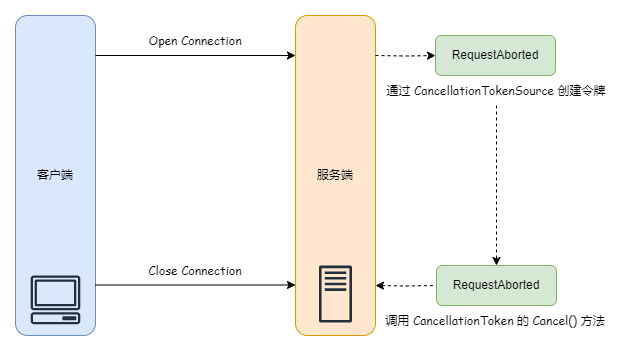

The diagram above was exported from draw.io. Its source (the exported page's mxGraphModel, read from the mxfile embedded in the PNG):
<mxGraphModel dx="1102" dy="702" grid="1" gridSize="10" guides="1" tooltips="1" connect="1" arrows="1" fold="1" page="1" pageScale="1" pageWidth="850" pageHeight="1100" math="0" shadow="0">
  <root>
    <mxCell id="0" />
    <mxCell id="1" parent="0" />
    <mxCell id="EakrzvKqewn2gxJNHgOa-1" value="客户端" style="rounded=1;whiteSpace=wrap;html=1;strokeColor=#6c8ebf;shadow=0;fillColor=#dae8fc;" parent="1" vertex="1">
      <mxGeometry x="80" y="200" width="80" height="320" as="geometry" />
    </mxCell>
    <mxCell id="EakrzvKqewn2gxJNHgOa-2" value="服务端" style="rounded=1;whiteSpace=wrap;html=1;fillColor=#ffe6cc;strokeColor=#d79b00;" parent="1" vertex="1">
      <mxGeometry x="360" y="200" width="80" height="320" as="geometry" />
    </mxCell>
    <mxCell id="EakrzvKqewn2gxJNHgOa-13" style="edgeStyle=orthogonalEdgeStyle;rounded=0;orthogonalLoop=1;jettySize=auto;html=1;exitX=1;exitY=0.5;exitDx=0;exitDy=0;" parent="1" edge="1">
      <mxGeometry relative="1" as="geometry">
        <mxPoint x="160" y="240" as="sourcePoint" />
        <mxPoint x="360" y="240" as="targetPoint" />
      </mxGeometry>
    </mxCell>
    <mxCell id="67U4C__RH9uVOI3qzs1h-11" style="edgeStyle=orthogonalEdgeStyle;rounded=0;orthogonalLoop=1;jettySize=auto;html=1;exitX=1;exitY=0.5;exitDx=0;exitDy=0;entryX=0;entryY=0.5;entryDx=0;entryDy=0;dashed=1;endArrow=classic;endFill=1;" edge="1" parent="1" target="67U4C__RH9uVOI3qzs1h-6">
      <mxGeometry relative="1" as="geometry">
        <mxPoint x="440" y="240" as="sourcePoint" />
      </mxGeometry>
    </mxCell>
    <mxCell id="67U4C__RH9uVOI3qzs1h-3" style="edgeStyle=orthogonalEdgeStyle;rounded=0;orthogonalLoop=1;jettySize=auto;html=1;exitX=1;exitY=0.5;exitDx=0;exitDy=0;entryX=0;entryY=0.5;entryDx=0;entryDy=0;" edge="1" parent="1">
      <mxGeometry relative="1" as="geometry">
        <mxPoint x="160" y="469.5" as="sourcePoint" />
        <mxPoint x="360" y="469.5" as="targetPoint" />
      </mxGeometry>
    </mxCell>
    <mxCell id="EakrzvKqewn2gxJNHgOa-11" value="" style="rounded=0;whiteSpace=wrap;html=1;fillColor=none;strokeColor=none;" parent="1" vertex="1">
      <mxGeometry x="80" y="560" width="80" height="80" as="geometry" />
    </mxCell>
    <mxCell id="67U4C__RH9uVOI3qzs1h-14" style="edgeStyle=orthogonalEdgeStyle;rounded=0;orthogonalLoop=1;jettySize=auto;html=1;exitX=1;exitY=0.25;exitDx=0;exitDy=0;entryX=0;entryY=0.5;entryDx=0;entryDy=0;endArrow=none;endFill=0;dashed=1;startArrow=classic;startFill=1;" edge="1" parent="1" target="67U4C__RH9uVOI3qzs1h-8">
      <mxGeometry relative="1" as="geometry">
        <mxPoint x="440" y="470" as="sourcePoint" />
      </mxGeometry>
    </mxCell>
    <mxCell id="EakrzvKqewn2gxJNHgOa-12" value="" style="rounded=0;whiteSpace=wrap;html=1;fillColor=none;strokeColor=none;" parent="1" vertex="1">
      <mxGeometry x="360" y="560" width="80" height="80" as="geometry" />
    </mxCell>
    <mxCell id="EakrzvKqewn2gxJNHgOa-15" value="Open Connection" style="text;html=1;align=center;verticalAlign=middle;whiteSpace=wrap;rounded=0;fontFamily=Comic Sans MS;" parent="1" vertex="1">
      <mxGeometry x="170" y="210" width="180" height="30" as="geometry" />
    </mxCell>
    <mxCell id="EakrzvKqewn2gxJNHgOa-16" value="Close Connection" style="text;html=1;align=center;verticalAlign=middle;whiteSpace=wrap;rounded=0;fontFamily=Comic Sans MS;" parent="1" vertex="1">
      <mxGeometry x="170" y="440" width="180" height="30" as="geometry" />
    </mxCell>
    <mxCell id="67U4C__RH9uVOI3qzs1h-15" style="edgeStyle=orthogonalEdgeStyle;rounded=0;orthogonalLoop=1;jettySize=auto;html=1;exitX=0.5;exitY=1;exitDx=0;exitDy=0;entryX=0.5;entryY=0;entryDx=0;entryDy=0;endArrow=classic;endFill=1;dashed=1;" edge="1" parent="1" source="67U4C__RH9uVOI3qzs1h-5" target="67U4C__RH9uVOI3qzs1h-8">
      <mxGeometry relative="1" as="geometry" />
    </mxCell>
    <mxCell id="67U4C__RH9uVOI3qzs1h-5" value="通过 CancellationTokenSource&amp;nbsp;创建令牌" style="text;html=1;align=center;verticalAlign=middle;whiteSpace=wrap;rounded=0;fontFamily=Comic Sans MS;" vertex="1" parent="1">
      <mxGeometry x="450" y="260" width="222" height="30" as="geometry" />
    </mxCell>
    <mxCell id="67U4C__RH9uVOI3qzs1h-6" value="RequestAborted" style="rounded=1;whiteSpace=wrap;html=1;fillColor=#d5e8d4;strokeColor=#82b366;" vertex="1" parent="1">
      <mxGeometry x="500" y="220" width="120" height="40" as="geometry" />
    </mxCell>
    <mxCell id="67U4C__RH9uVOI3qzs1h-7" value="调用 CancellationToken&amp;nbsp;的 Cancel()&amp;nbsp;方法" style="text;html=1;align=center;verticalAlign=middle;whiteSpace=wrap;rounded=0;fontFamily=Comic Sans MS;" vertex="1" parent="1">
      <mxGeometry x="445" y="490" width="230" height="30" as="geometry" />
    </mxCell>
    <mxCell id="67U4C__RH9uVOI3qzs1h-8" value="RequestAborted" style="rounded=1;whiteSpace=wrap;html=1;fillColor=#d5e8d4;strokeColor=#82b366;" vertex="1" parent="1">
      <mxGeometry x="501" y="450" width="120" height="40" as="geometry" />
    </mxCell>
    <mxCell id="67U4C__RH9uVOI3qzs1h-18" value="" style="outlineConnect=0;fontColor=#232F3E;gradientColor=none;fillColor=#232F3D;strokeColor=none;dashed=0;verticalLabelPosition=bottom;verticalAlign=top;align=center;html=1;fontSize=12;fontStyle=0;aspect=fixed;pointerEvents=1;shape=mxgraph.aws4.client;" vertex="1" parent="1">
      <mxGeometry x="95" y="460" width="50" height="48.72" as="geometry" />
    </mxCell>
    <mxCell id="67U4C__RH9uVOI3qzs1h-19" value="" style="sketch=0;outlineConnect=0;fontColor=#232F3E;gradientColor=none;fillColor=#232F3D;strokeColor=none;dashed=0;verticalLabelPosition=bottom;verticalAlign=top;align=center;html=1;fontSize=12;fontStyle=0;aspect=fixed;pointerEvents=1;shape=mxgraph.aws4.traditional_server;" vertex="1" parent="1">
      <mxGeometry x="383.5" y="450" width="33" height="57.2" as="geometry" />
    </mxCell>
  </root>
</mxGraphModel>